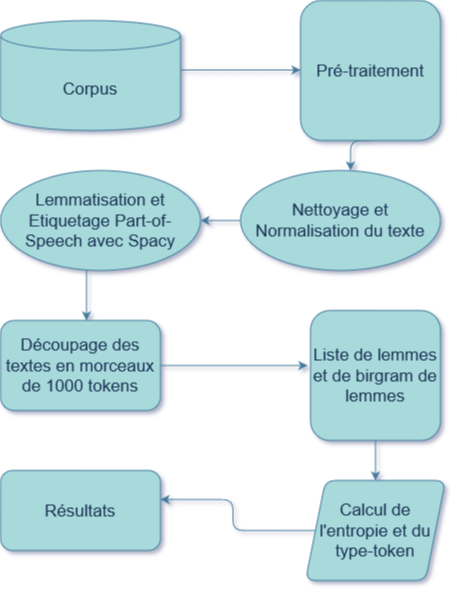

The diagram above was exported from draw.io. Its source (the exported page's mxGraphModel, read from the mxfile embedded in the PNG):
<mxGraphModel dx="1157" dy="676" grid="1" gridSize="10" guides="1" tooltips="1" connect="1" arrows="1" fold="1" page="0" pageScale="1" pageWidth="827" pageHeight="1169" background="#ffffff" math="0" shadow="1">
  <root>
    <mxCell id="WIyWlLk6GJQsqaUBKTNV-0" />
    <mxCell id="WIyWlLk6GJQsqaUBKTNV-1" parent="WIyWlLk6GJQsqaUBKTNV-0" />
    <mxCell id="aRiU11QikQznBwRAKi3w-28" style="edgeStyle=orthogonalEdgeStyle;rounded=1;orthogonalLoop=1;jettySize=auto;html=1;exitX=0.5;exitY=1;exitDx=0;exitDy=0;entryX=0.55;entryY=0;entryDx=0;entryDy=0;entryPerimeter=0;fontSize=17;strokeColor=#457B9D;fontColor=#1D3557;labelBackgroundColor=#F1FAEE;" edge="1" parent="WIyWlLk6GJQsqaUBKTNV-1" source="hQkQJWJXkd0K389aAbv7-0" target="aRiU11QikQznBwRAKi3w-18">
      <mxGeometry relative="1" as="geometry" />
    </mxCell>
    <mxCell id="hQkQJWJXkd0K389aAbv7-0" value="&lt;font style=&quot;font-size: 17px&quot;&gt;Pré-traitement&lt;/font&gt;" style="whiteSpace=wrap;html=1;aspect=fixed;fillColor=#A8DADC;strokeColor=#457B9D;fontColor=#1D3557;rounded=1;" parent="WIyWlLk6GJQsqaUBKTNV-1" vertex="1">
      <mxGeometry x="540" y="100" width="140" height="140" as="geometry" />
    </mxCell>
    <mxCell id="hQkQJWJXkd0K389aAbv7-1" value="&lt;div style=&quot;font-size: 17px&quot;&gt;Corpus&lt;/div&gt;" style="shape=cylinder3;whiteSpace=wrap;html=1;boundedLbl=1;backgroundOutline=1;size=15;fillColor=#A8DADC;strokeColor=#457B9D;fontColor=#1D3557;rounded=1;" parent="WIyWlLk6GJQsqaUBKTNV-1" vertex="1">
      <mxGeometry x="240" y="120" width="180" height="110" as="geometry" />
    </mxCell>
    <mxCell id="aRiU11QikQznBwRAKi3w-7" value="" style="endArrow=classic;html=1;rounded=1;fontSize=17;strokeColor=#457B9D;fontColor=#1D3557;labelBackgroundColor=#F1FAEE;" edge="1" parent="WIyWlLk6GJQsqaUBKTNV-1">
      <mxGeometry width="50" height="50" relative="1" as="geometry">
        <mxPoint x="420" y="169.5" as="sourcePoint" />
        <mxPoint x="540" y="169.5" as="targetPoint" />
      </mxGeometry>
    </mxCell>
    <mxCell id="aRiU11QikQznBwRAKi3w-14" value="&lt;div&gt;Lemmatisation et Etiquetage Part-of-Speech avec Spacy&lt;/div&gt;" style="ellipse;whiteSpace=wrap;html=1;fontSize=17;fillColor=#A8DADC;strokeColor=#457B9D;fontColor=#1D3557;rounded=1;" vertex="1" parent="WIyWlLk6GJQsqaUBKTNV-1">
      <mxGeometry x="240" y="270" width="200" height="100" as="geometry" />
    </mxCell>
    <mxCell id="aRiU11QikQznBwRAKi3w-20" value="" style="edgeStyle=orthogonalEdgeStyle;rounded=1;orthogonalLoop=1;jettySize=auto;html=1;fontSize=17;strokeColor=#457B9D;fontColor=#1D3557;labelBackgroundColor=#F1FAEE;" edge="1" parent="WIyWlLk6GJQsqaUBKTNV-1" source="aRiU11QikQznBwRAKi3w-18" target="aRiU11QikQznBwRAKi3w-14">
      <mxGeometry relative="1" as="geometry" />
    </mxCell>
    <mxCell id="aRiU11QikQznBwRAKi3w-18" value="&lt;div&gt;Nettoyage et Normalisation du texte &lt;br&gt;&lt;/div&gt;" style="ellipse;whiteSpace=wrap;html=1;fontSize=17;fillColor=#A8DADC;strokeColor=#457B9D;fontColor=#1D3557;rounded=1;" vertex="1" parent="WIyWlLk6GJQsqaUBKTNV-1">
      <mxGeometry x="480" y="270" width="200" height="100" as="geometry" />
    </mxCell>
    <mxCell id="aRiU11QikQznBwRAKi3w-23" value="" style="endArrow=classic;html=1;rounded=1;fontSize=17;exitX=0.43;exitY=0.99;exitDx=0;exitDy=0;exitPerimeter=0;entryX=0.614;entryY=0;entryDx=0;entryDy=0;entryPerimeter=0;strokeColor=#457B9D;fontColor=#1D3557;labelBackgroundColor=#F1FAEE;" edge="1" parent="WIyWlLk6GJQsqaUBKTNV-1" source="aRiU11QikQznBwRAKi3w-14">
      <mxGeometry width="50" height="50" relative="1" as="geometry">
        <mxPoint x="450" y="380" as="sourcePoint" />
        <mxPoint x="325.96000000000004" y="420" as="targetPoint" />
      </mxGeometry>
    </mxCell>
    <mxCell id="aRiU11QikQznBwRAKi3w-39" value="" style="edgeStyle=orthogonalEdgeStyle;rounded=1;orthogonalLoop=1;jettySize=auto;html=1;fontSize=17;strokeColor=#457B9D;fontColor=#1D3557;labelBackgroundColor=#F1FAEE;" edge="1" parent="WIyWlLk6GJQsqaUBKTNV-1" source="aRiU11QikQznBwRAKi3w-25" target="aRiU11QikQznBwRAKi3w-30">
      <mxGeometry relative="1" as="geometry" />
    </mxCell>
    <mxCell id="aRiU11QikQznBwRAKi3w-25" value="Liste de lemmes et de birgram de lemmes" style="whiteSpace=wrap;html=1;aspect=fixed;fontSize=17;fillColor=#A8DADC;strokeColor=#457B9D;fontColor=#1D3557;rounded=1;" vertex="1" parent="WIyWlLk6GJQsqaUBKTNV-1">
      <mxGeometry x="550" y="410" width="130" height="130" as="geometry" />
    </mxCell>
    <mxCell id="aRiU11QikQznBwRAKi3w-34" value="" style="edgeStyle=orthogonalEdgeStyle;rounded=1;orthogonalLoop=1;jettySize=auto;html=1;fontSize=17;entryX=1;entryY=0.362;entryDx=0;entryDy=0;entryPerimeter=0;strokeColor=#457B9D;fontColor=#1D3557;labelBackgroundColor=#F1FAEE;" edge="1" parent="WIyWlLk6GJQsqaUBKTNV-1" source="aRiU11QikQznBwRAKi3w-30" target="aRiU11QikQznBwRAKi3w-37">
      <mxGeometry relative="1" as="geometry">
        <mxPoint x="385" y="620" as="targetPoint" />
      </mxGeometry>
    </mxCell>
    <mxCell id="aRiU11QikQznBwRAKi3w-30" value="Calcul de l'entropie et du type-token" style="shape=parallelogram;perimeter=parallelogramPerimeter;whiteSpace=wrap;html=1;fixedSize=1;fontSize=17;fillColor=#A8DADC;strokeColor=#457B9D;fontColor=#1D3557;rounded=1;" vertex="1" parent="WIyWlLk6GJQsqaUBKTNV-1">
      <mxGeometry x="545" y="580" width="140" height="100" as="geometry" />
    </mxCell>
    <mxCell id="aRiU11QikQznBwRAKi3w-37" value="Résultats" style="rounded=1;whiteSpace=wrap;html=1;fontSize=17;fillColor=#A8DADC;strokeColor=#457B9D;fontColor=#1D3557;" vertex="1" parent="WIyWlLk6GJQsqaUBKTNV-1">
      <mxGeometry x="240" y="570" width="160" height="80" as="geometry" />
    </mxCell>
    <mxCell id="aRiU11QikQznBwRAKi3w-40" value="Découpage des textes en morceaux de 1000 tokens" style="rounded=1;whiteSpace=wrap;html=1;fontSize=17;fillColor=#A8DADC;strokeColor=#457B9D;fontColor=#1D3557;" vertex="1" parent="WIyWlLk6GJQsqaUBKTNV-1">
      <mxGeometry x="240" y="420" width="160" height="90" as="geometry" />
    </mxCell>
    <mxCell id="aRiU11QikQznBwRAKi3w-42" value="" style="endArrow=classic;html=1;rounded=1;fontSize=17;exitX=1;exitY=0.5;exitDx=0;exitDy=0;entryX=-0.023;entryY=0.423;entryDx=0;entryDy=0;entryPerimeter=0;strokeColor=#457B9D;fontColor=#1D3557;labelBackgroundColor=#F1FAEE;" edge="1" parent="WIyWlLk6GJQsqaUBKTNV-1" source="aRiU11QikQznBwRAKi3w-40" target="aRiU11QikQznBwRAKi3w-25">
      <mxGeometry width="50" height="50" relative="1" as="geometry">
        <mxPoint x="450" y="440" as="sourcePoint" />
        <mxPoint x="500" y="390" as="targetPoint" />
      </mxGeometry>
    </mxCell>
  </root>
</mxGraphModel>